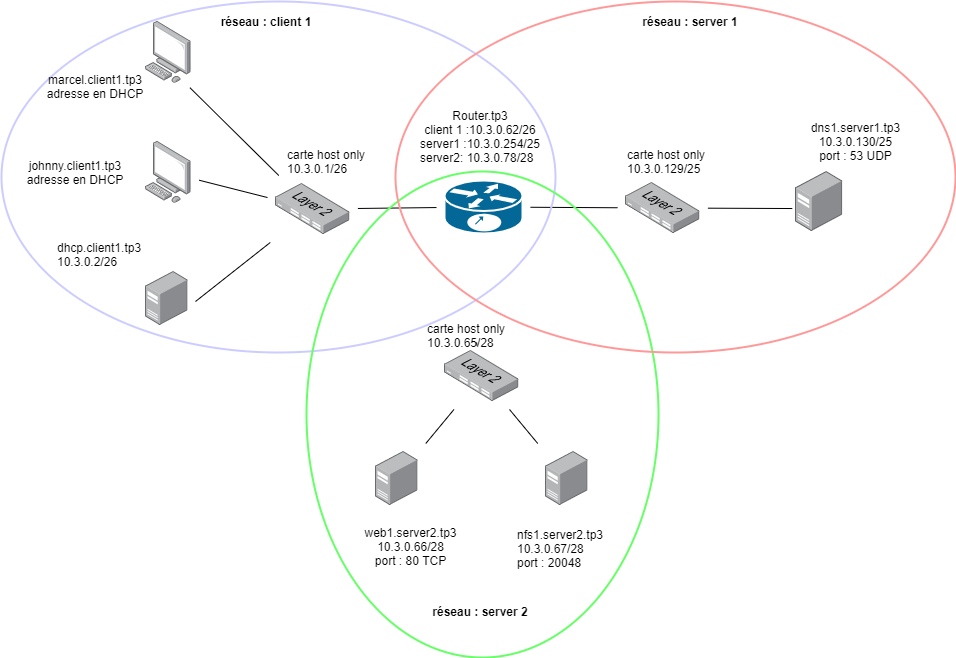

The diagram above was exported from draw.io. Its source (the exported page's mxGraphModel, read from the mxfile embedded in the PNG):
<mxGraphModel dx="1865" dy="547" grid="1" gridSize="10" guides="0" tooltips="1" connect="1" arrows="0" fold="1" page="1" pageScale="1" pageWidth="827" pageHeight="1169" math="0" shadow="0">
  <root>
    <mxCell id="0" />
    <mxCell id="1" parent="0" />
    <mxCell id="NeIWhFOcFtn_27Gf-2zO-5" value="" style="shape=mxgraph.cisco.routers.10700;sketch=0;html=1;pointerEvents=1;dashed=0;fillColor=#036897;strokeColor=#ffffff;strokeWidth=2;verticalLabelPosition=bottom;verticalAlign=top;align=center;outlineConnect=0;hachureGap=4;" vertex="1" parent="1">
      <mxGeometry x="379" y="319" width="78" height="53" as="geometry" />
    </mxCell>
    <mxCell id="NeIWhFOcFtn_27Gf-2zO-8" value="" style="points=[];aspect=fixed;html=1;align=center;shadow=0;dashed=0;image;image=img/lib/allied_telesis/switch/Switch_24_port_L2.svg;hachureGap=4;pointerEvents=0;" vertex="1" parent="1">
      <mxGeometry x="210" y="322" width="74.4" height="51" as="geometry" />
    </mxCell>
    <mxCell id="NeIWhFOcFtn_27Gf-2zO-9" value="" style="points=[];aspect=fixed;html=1;align=center;shadow=0;dashed=0;image;image=img/lib/allied_telesis/switch/Switch_24_port_L2.svg;hachureGap=4;pointerEvents=0;" vertex="1" parent="1">
      <mxGeometry x="379" y="489" width="74.4" height="51" as="geometry" />
    </mxCell>
    <mxCell id="NeIWhFOcFtn_27Gf-2zO-10" value="" style="points=[];aspect=fixed;html=1;align=center;shadow=0;dashed=0;image;image=img/lib/allied_telesis/switch/Switch_24_port_L2.svg;hachureGap=4;pointerEvents=0;" vertex="1" parent="1">
      <mxGeometry x="560" y="321" width="74.4" height="51" as="geometry" />
    </mxCell>
    <mxCell id="NeIWhFOcFtn_27Gf-2zO-13" value="" style="points=[];aspect=fixed;html=1;align=center;shadow=0;dashed=0;image;image=img/lib/allied_telesis/computer_and_terminals/Personal_Computer.svg;hachureGap=4;pointerEvents=0;" vertex="1" parent="1">
      <mxGeometry x="80" y="160" width="45.6" height="61.800000000000004" as="geometry" />
    </mxCell>
    <mxCell id="NeIWhFOcFtn_27Gf-2zO-14" value="" style="points=[];aspect=fixed;html=1;align=center;shadow=0;dashed=0;image;image=img/lib/allied_telesis/computer_and_terminals/Personal_Computer.svg;hachureGap=4;pointerEvents=0;" vertex="1" parent="1">
      <mxGeometry x="80" y="280" width="45.6" height="61.800000000000004" as="geometry" />
    </mxCell>
    <mxCell id="NeIWhFOcFtn_27Gf-2zO-15" value="" style="points=[];aspect=fixed;html=1;align=center;shadow=0;dashed=0;image;image=img/lib/allied_telesis/computer_and_terminals/Server_Desktop.svg;hachureGap=4;pointerEvents=0;" vertex="1" parent="1">
      <mxGeometry x="310" y="590" width="42.599999999999994" height="54" as="geometry" />
    </mxCell>
    <mxCell id="NeIWhFOcFtn_27Gf-2zO-16" value="" style="points=[];aspect=fixed;html=1;align=center;shadow=0;dashed=0;image;image=img/lib/allied_telesis/computer_and_terminals/Server_Desktop.svg;hachureGap=4;pointerEvents=0;" vertex="1" parent="1">
      <mxGeometry x="480" y="590" width="42.599999999999994" height="54" as="geometry" />
    </mxCell>
    <mxCell id="NeIWhFOcFtn_27Gf-2zO-17" value="" style="points=[];aspect=fixed;html=1;align=center;shadow=0;dashed=0;image;image=img/lib/allied_telesis/computer_and_terminals/Server_Desktop.svg;hachureGap=4;pointerEvents=0;" vertex="1" parent="1">
      <mxGeometry x="80" y="410" width="42.599999999999994" height="54" as="geometry" />
    </mxCell>
    <mxCell id="NeIWhFOcFtn_27Gf-2zO-18" value="" style="points=[];aspect=fixed;html=1;align=center;shadow=0;dashed=0;image;image=img/lib/allied_telesis/computer_and_terminals/Server_Desktop.svg;hachureGap=4;pointerEvents=0;" vertex="1" parent="1">
      <mxGeometry x="730" y="310" width="47.33" height="60" as="geometry" />
    </mxCell>
    <mxCell id="NeIWhFOcFtn_27Gf-2zO-19" value="" style="endArrow=none;html=1;startSize=14;endSize=14;sourcePerimeterSpacing=8;targetPerimeterSpacing=8;" edge="1" parent="1" source="NeIWhFOcFtn_27Gf-2zO-8" target="NeIWhFOcFtn_27Gf-2zO-5">
      <mxGeometry width="50" height="50" relative="1" as="geometry">
        <mxPoint x="340" y="410" as="sourcePoint" />
        <mxPoint x="390" y="360" as="targetPoint" />
      </mxGeometry>
    </mxCell>
    <mxCell id="NeIWhFOcFtn_27Gf-2zO-21" value="" style="endArrow=none;html=1;startSize=14;endSize=14;sourcePerimeterSpacing=8;targetPerimeterSpacing=8;" edge="1" parent="1" source="NeIWhFOcFtn_27Gf-2zO-5" target="NeIWhFOcFtn_27Gf-2zO-10">
      <mxGeometry width="50" height="50" relative="1" as="geometry">
        <mxPoint x="470.0000000000001" y="347.9207259953161" as="sourcePoint" />
        <mxPoint x="548.6" y="347.00035128805615" as="targetPoint" />
      </mxGeometry>
    </mxCell>
    <mxCell id="NeIWhFOcFtn_27Gf-2zO-23" value="" style="endArrow=none;html=1;startSize=14;endSize=14;sourcePerimeterSpacing=8;targetPerimeterSpacing=8;" edge="1" parent="1" source="NeIWhFOcFtn_27Gf-2zO-15" target="NeIWhFOcFtn_27Gf-2zO-9">
      <mxGeometry width="50" height="50" relative="1" as="geometry">
        <mxPoint x="270" y="540" as="sourcePoint" />
        <mxPoint x="320" y="490" as="targetPoint" />
      </mxGeometry>
    </mxCell>
    <mxCell id="NeIWhFOcFtn_27Gf-2zO-24" value="" style="endArrow=none;html=1;startSize=14;endSize=14;sourcePerimeterSpacing=8;targetPerimeterSpacing=8;" edge="1" parent="1" source="NeIWhFOcFtn_27Gf-2zO-16" target="NeIWhFOcFtn_27Gf-2zO-9">
      <mxGeometry width="50" height="50" relative="1" as="geometry">
        <mxPoint x="420" y="530" as="sourcePoint" />
        <mxPoint x="470" y="480" as="targetPoint" />
      </mxGeometry>
    </mxCell>
    <mxCell id="NeIWhFOcFtn_27Gf-2zO-25" value="" style="endArrow=none;html=1;startSize=14;endSize=14;sourcePerimeterSpacing=8;targetPerimeterSpacing=8;entryX=-0.068;entryY=0.617;entryDx=0;entryDy=0;entryPerimeter=0;" edge="1" parent="1" source="NeIWhFOcFtn_27Gf-2zO-10" target="NeIWhFOcFtn_27Gf-2zO-18">
      <mxGeometry width="50" height="50" relative="1" as="geometry">
        <mxPoint x="650" y="320" as="sourcePoint" />
        <mxPoint x="700" y="270" as="targetPoint" />
      </mxGeometry>
    </mxCell>
    <mxCell id="NeIWhFOcFtn_27Gf-2zO-26" value="" style="endArrow=none;html=1;startSize=14;endSize=14;sourcePerimeterSpacing=8;targetPerimeterSpacing=8;exitX=0.974;exitY=1.071;exitDx=0;exitDy=0;exitPerimeter=0;" edge="1" parent="1" source="NeIWhFOcFtn_27Gf-2zO-13" target="NeIWhFOcFtn_27Gf-2zO-8">
      <mxGeometry width="50" height="50" relative="1" as="geometry">
        <mxPoint x="200" y="210" as="sourcePoint" />
        <mxPoint x="250" y="160" as="targetPoint" />
      </mxGeometry>
    </mxCell>
    <mxCell id="NeIWhFOcFtn_27Gf-2zO-27" value="" style="endArrow=none;html=1;startSize=14;endSize=14;sourcePerimeterSpacing=8;targetPerimeterSpacing=8;" edge="1" parent="1" target="NeIWhFOcFtn_27Gf-2zO-8">
      <mxGeometry width="50" height="50" relative="1" as="geometry">
        <mxPoint x="130" y="440" as="sourcePoint" />
        <mxPoint x="210" y="420" as="targetPoint" />
      </mxGeometry>
    </mxCell>
    <mxCell id="NeIWhFOcFtn_27Gf-2zO-28" value="" style="endArrow=none;html=1;startSize=14;endSize=14;sourcePerimeterSpacing=8;targetPerimeterSpacing=8;" edge="1" parent="1" source="NeIWhFOcFtn_27Gf-2zO-14" target="NeIWhFOcFtn_27Gf-2zO-8">
      <mxGeometry width="50" height="50" relative="1" as="geometry">
        <mxPoint x="140" y="390" as="sourcePoint" />
        <mxPoint x="190" y="340" as="targetPoint" />
      </mxGeometry>
    </mxCell>
    <mxCell id="NeIWhFOcFtn_27Gf-2zO-31" value="Router.tp3&lt;br&gt;client 1 :10.3.0.62/26&lt;br&gt;&lt;div style=&quot;text-align: left&quot;&gt;server1 :10.3.0.254/25&lt;/div&gt;&lt;div style=&quot;text-align: left&quot;&gt;server2:&amp;nbsp;10.3.0.78/28&lt;/div&gt;" style="text;html=1;strokeColor=none;fillColor=none;align=center;verticalAlign=middle;whiteSpace=wrap;rounded=0;hachureGap=4;pointerEvents=0;" vertex="1" parent="1">
      <mxGeometry x="330" y="250" width="170" height="50" as="geometry" />
    </mxCell>
    <mxCell id="NeIWhFOcFtn_27Gf-2zO-33" value="" style="ellipse;whiteSpace=wrap;html=1;hachureGap=4;pointerEvents=0;sketch=0;strokeWidth=2;fillColor=none;strokeColor=#CCCCFF;" vertex="1" parent="1">
      <mxGeometry x="-64" y="140" width="554" height="351" as="geometry" />
    </mxCell>
    <mxCell id="NeIWhFOcFtn_27Gf-2zO-34" value="" style="ellipse;whiteSpace=wrap;html=1;sketch=0;hachureGap=4;pointerEvents=0;strokeWidth=2;rotation=90;fillColor=none;strokeColor=#66FF66;" vertex="1" parent="1">
      <mxGeometry x="174" y="377" width="486" height="352" as="geometry" />
    </mxCell>
    <mxCell id="NeIWhFOcFtn_27Gf-2zO-36" value="" style="ellipse;whiteSpace=wrap;html=1;hachureGap=4;pointerEvents=0;sketch=0;strokeWidth=2;fillColor=none;strokeColor=#FF9999;" vertex="1" parent="1">
      <mxGeometry x="330" y="140" width="560" height="351" as="geometry" />
    </mxCell>
    <mxCell id="NeIWhFOcFtn_27Gf-2zO-37" value="&lt;b&gt;réseau : client 1&lt;/b&gt;" style="text;html=1;strokeColor=none;fillColor=none;align=center;verticalAlign=middle;whiteSpace=wrap;rounded=0;sketch=0;hachureGap=4;pointerEvents=0;" vertex="1" parent="1">
      <mxGeometry x="146" y="150" width="110" height="20" as="geometry" />
    </mxCell>
    <mxCell id="NeIWhFOcFtn_27Gf-2zO-38" value="&lt;b&gt;réseau : server 1&lt;/b&gt;" style="text;html=1;strokeColor=none;fillColor=none;align=center;verticalAlign=middle;whiteSpace=wrap;rounded=0;sketch=0;hachureGap=4;pointerEvents=0;" vertex="1" parent="1">
      <mxGeometry x="570" y="150" width="110" height="20" as="geometry" />
    </mxCell>
    <mxCell id="NeIWhFOcFtn_27Gf-2zO-39" value="&lt;b&gt;réseau : server 2&lt;/b&gt;" style="text;html=1;strokeColor=none;fillColor=none;align=center;verticalAlign=middle;whiteSpace=wrap;rounded=0;sketch=0;hachureGap=4;pointerEvents=0;" vertex="1" parent="1">
      <mxGeometry x="360" y="740" width="110" height="20" as="geometry" />
    </mxCell>
    <mxCell id="NeIWhFOcFtn_27Gf-2zO-40" value="marcel.client1.tp3&lt;br&gt;adresse en DHCP" style="text;html=1;strokeColor=none;fillColor=none;align=center;verticalAlign=middle;whiteSpace=wrap;rounded=0;sketch=0;hachureGap=4;pointerEvents=0;" vertex="1" parent="1">
      <mxGeometry x="-20" y="200" width="100" height="50" as="geometry" />
    </mxCell>
    <mxCell id="NeIWhFOcFtn_27Gf-2zO-41" value="johnny.client1.tp3&lt;br&gt;adresse en DHCP" style="text;html=1;strokeColor=none;fillColor=none;align=center;verticalAlign=middle;whiteSpace=wrap;rounded=0;sketch=0;hachureGap=4;pointerEvents=0;" vertex="1" parent="1">
      <mxGeometry x="-40" y="285.9" width="100" height="50" as="geometry" />
    </mxCell>
    <mxCell id="NeIWhFOcFtn_27Gf-2zO-42" value="dhcp.client1.tp3&lt;br&gt;10.3.0.2/26" style="text;whiteSpace=wrap;html=1;" vertex="1" parent="1">
      <mxGeometry x="-10" y="373" width="120" height="37" as="geometry" />
    </mxCell>
    <mxCell id="NeIWhFOcFtn_27Gf-2zO-43" value="carte host only&lt;br&gt;10.3.0.1/26" style="text;html=1;strokeColor=none;fillColor=none;align=left;verticalAlign=middle;whiteSpace=wrap;rounded=0;sketch=0;hachureGap=4;pointerEvents=0;" vertex="1" parent="1">
      <mxGeometry x="220" y="290" width="100" height="20" as="geometry" />
    </mxCell>
    <mxCell id="NeIWhFOcFtn_27Gf-2zO-44" value="carte host only&lt;br&gt;10.3.0.129/25" style="text;html=1;strokeColor=none;fillColor=none;align=left;verticalAlign=middle;whiteSpace=wrap;rounded=0;sketch=0;hachureGap=4;pointerEvents=0;" vertex="1" parent="1">
      <mxGeometry x="560" y="290" width="100" height="20" as="geometry" />
    </mxCell>
    <mxCell id="NeIWhFOcFtn_27Gf-2zO-46" value="&lt;span style=&quot;text-align: left&quot;&gt;dns1.server1.tp3&lt;br&gt;10.3.0.130/25&lt;br&gt;port : 53 UDP&lt;br&gt;&lt;/span&gt;" style="text;html=1;align=center;verticalAlign=middle;resizable=0;points=[];autosize=1;strokeColor=none;fillColor=none;" vertex="1" parent="1">
      <mxGeometry x="735" y="255" width="110" height="50" as="geometry" />
    </mxCell>
    <mxCell id="NeIWhFOcFtn_27Gf-2zO-45" value="carte host only&lt;br&gt;10.3.0.65/28" style="text;html=1;strokeColor=none;fillColor=none;align=left;verticalAlign=middle;whiteSpace=wrap;rounded=0;sketch=0;hachureGap=4;pointerEvents=0;" vertex="1" parent="1">
      <mxGeometry x="360" y="464" width="100" height="20" as="geometry" />
    </mxCell>
    <mxCell id="NeIWhFOcFtn_27Gf-2zO-48" value="" style="endArrow=none;html=1;startSize=14;endSize=14;sourcePerimeterSpacing=8;" edge="1" parent="1" source="NeIWhFOcFtn_27Gf-2zO-9" target="NeIWhFOcFtn_27Gf-2zO-45">
      <mxGeometry width="50" height="50" relative="1" as="geometry">
        <mxPoint x="416.55680473372786" y="481" as="sourcePoint" />
        <mxPoint x="417.6325443786982" y="380" as="targetPoint" />
      </mxGeometry>
    </mxCell>
    <mxCell id="NeIWhFOcFtn_27Gf-2zO-50" value="&lt;span style=&quot;text-align: left&quot;&gt;web1.server2.tp3&lt;br&gt;10.3.0.66/28&lt;br&gt;port : 80 TCP&lt;br&gt;&lt;/span&gt;" style="text;html=1;align=center;verticalAlign=middle;resizable=0;points=[];autosize=1;strokeColor=none;fillColor=none;" vertex="1" parent="1">
      <mxGeometry x="290" y="660" width="110" height="50" as="geometry" />
    </mxCell>
    <UserObject label="nfs1.server2.tp3&lt;br&gt;10.3.0.67/28&lt;br&gt;port :&amp;nbsp;20048" link="10.3.0.66/28" id="NeIWhFOcFtn_27Gf-2zO-51">
      <mxCell style="text;whiteSpace=wrap;html=1;" vertex="1" parent="1">
        <mxGeometry x="450" y="660" width="90" height="30" as="geometry" />
      </mxCell>
    </UserObject>
  </root>
</mxGraphModel>